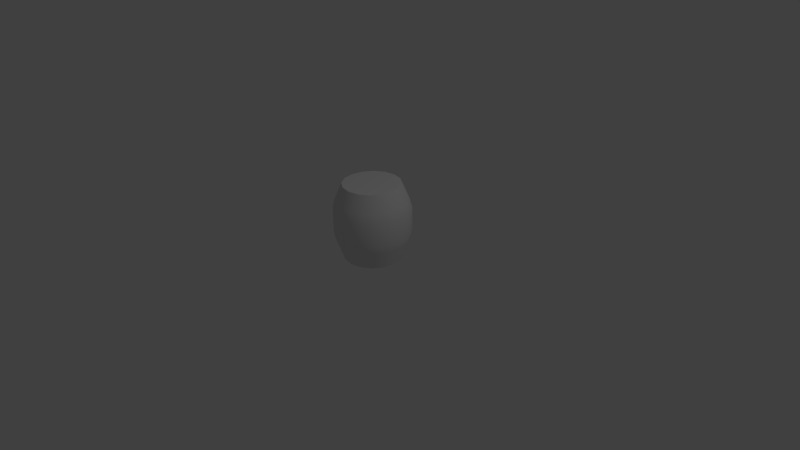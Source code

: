 # Source: barrel.blend  (saved by Blender 2.69.0; exported with 4.5.12 LTS)
import bpy
from mathutils import Matrix  # noqa: F401  (used for matrix-valued properties, if any)

bpy.ops.wm.read_factory_settings(use_empty=True)
scene = bpy.context.scene
scene.name = 'Scene'

# ---- collections
col_collection_1 = bpy.data.collections.new('Collection 1'); scene.collection.children.link(col_collection_1)

# ---- world
world_world = bpy.data.worlds.new('World'); scene.world = world_world
world_world.color = (0.05088, 0.05088, 0.05088)
world_world.use_sun_shadow = False
world_world.sun_shadow_jitter_overblur = 0.0
world_world.cycles.sampling_method = 'MANUAL'
world_world.cycles.sample_map_resolution = 256

# ---- cameras
cam_camera = bpy.data.cameras.new('Camera')
cam_camera.clip_end = 100.0
cam_camera.lens = 35.0
cam_camera.sensor_width = 32.0
cam_camera.sensor_height = 18.0
cam_camera.ortho_scale = 7.314
cam_camera.dof.focus_distance = 0.0
cam_camera.dof.aperture_fstop = 128.0

# ---- lights
light_lamp = bpy.data.lights.new('Lamp', 'POINT')
light_lamp.transmission_factor = 0.0
light_lamp.cutoff_distance = 30.0
light_lamp.energy = 100.0
light_lamp.shadow_buffer_clip_start = 1.001
light_lamp.shadow_soft_size = 0.1
light_lamp.shadow_maximum_resolution = 0.006
light_lamp.use_absolute_resolution = True
light_lamp.cycles.use_multiple_importance_sampling = False

# ---- meshes
me_cylinder = bpy.data.meshes.new('Cylinder')
me_cylinder.from_pydata([(1.373e-08, 0.3779, -0.5), (1.373e-08, 0.3779, 0.5), (0.1446, 0.3492, -0.5), (0.1446, 0.3492, 0.5), (0.2672, 0.2672, -0.5), (0.2672, 0.2672, 0.5), (0.3492, 0.1446, -0.5), (0.3492, 0.1446, 0.5), (0.3779, -1.839e-08, -0.5), (0.3779, -1.839e-08, 0.5), (0.3492, -0.1446, -0.5), (0.3492, -0.1446, 0.5), (0.2672, -0.2672, -0.5), (0.2672, -0.2672, 0.5), (0.1446, -0.3492, -0.5), (0.1446, -0.3492, 0.5), (7.08e-08, -0.3779, -0.5), (7.08e-08, -0.3779, 0.5), (-0.1446, -0.3492, -0.5), (-0.1446, -0.3492, 0.5), (-0.2672, -0.2672, -0.5), (-0.2672, -0.2672, 0.5), (-0.3492, -0.1446, -0.5), (-0.3492, -0.1446, 0.5), (-0.3779, 2.637e-09, -0.5), (-0.3779, 2.637e-09, 0.5), (-0.3492, 0.1446, -0.5), (-0.3492, 0.1446, 0.5), (-0.2672, 0.2672, -0.5), (-0.2672, 0.2672, 0.5), (-0.1446, 0.3492, -0.5), (-0.1446, 0.3492, 0.5), (0.0, 0.5, 0.1711), (0.1913, 0.4619, 0.1711), (0.3536, 0.3536, 0.1711), (0.4619, 0.1913, 0.1711), (0.5, -2.186e-08, 0.1711), (0.4619, -0.1913, 0.1711), (0.3536, -0.3536, 0.1711), (0.1913, -0.4619, 0.1711), (7.55e-08, -0.5, 0.1711), (-0.1913, -0.4619, 0.1711), (-0.3536, -0.3536, 0.1711), (-0.4619, -0.1913, 0.1711), (-0.5, 5.962e-09, 0.1711), (-0.4619, 0.1913, 0.1711), (-0.3536, 0.3536, 0.1711), (-0.1913, 0.4619, 0.1711), (0.1913, 0.4619, -0.1516), (0.3536, 0.3536, -0.1516), (0.4619, 0.1913, -0.1516), (0.5, -2.186e-08, -0.1516), (0.4619, -0.1913, -0.1516), (0.3536, -0.3536, -0.1516), (0.1913, -0.4619, -0.1516), (7.55e-08, -0.5, -0.1516), (-0.1913, -0.4619, -0.1516), (-0.3536, -0.3536, -0.1516), (-0.4619, -0.1913, -0.1516), (-0.5, 5.962e-09, -0.1516), (-0.4619, 0.1913, -0.1516), (-0.3536, 0.3536, -0.1516), (-0.1913, 0.4619, -0.1516), (0.0, 0.5, -0.1516), (1.552e-09, 0.468, 0.288), (0.1791, 0.4323, 0.288), (0.3309, 0.3309, 0.288), (0.4323, 0.1791, 0.288), (0.468, -2.01e-08, 0.288), (0.4323, -0.1791, 0.288), (0.3309, -0.3309, 0.288), (0.1791, -0.4323, 0.288), (7.221e-08, -0.468, 0.288), (-0.1791, -0.4323, 0.288), (-0.3309, -0.3309, 0.288), (-0.4323, -0.1791, 0.288), (-0.468, 5.938e-09, 0.288), (-0.4323, 0.1791, 0.288), (-0.3309, 0.3309, 0.288), (-0.1791, 0.4323, 0.288), (0.1791, 0.4323, -0.2531), (0.3309, 0.3309, -0.2531), (0.4323, 0.1791, -0.2531), (0.468, -2.01e-08, -0.2531), (0.4323, -0.1791, -0.2531), (0.3309, -0.3309, -0.2531), (0.1791, -0.4323, -0.2531), (7.221e-08, -0.468, -0.2531), (-0.1791, -0.4323, -0.2531), (-0.3309, -0.3309, -0.2531), (-0.4323, -0.1791, -0.2531), (-0.468, 5.938e-09, -0.2531), (-0.4323, 0.1791, -0.2531), (-0.3309, 0.3309, -0.2531), (-0.1791, 0.4323, -0.2531), (1.552e-09, 0.468, -0.2531), (1.373e-08, 0.3779, 0.5), (0.1446, 0.3492, 0.5), (0.2672, 0.2672, 0.5), (0.3492, 0.1446, 0.5), (0.3779, -1.839e-08, 0.5), (0.3492, -0.1446, 0.5), (0.2672, -0.2672, 0.5), (0.1446, -0.3492, 0.5), (7.08e-08, -0.3779, 0.5), (-0.1446, -0.3492, 0.5), (-0.2672, -0.2672, 0.5), (-0.3492, -0.1446, 0.5), (-0.3779, 2.637e-09, 0.5), (-0.3492, 0.1446, 0.5), (-0.2672, 0.2672, 0.5), (-0.1446, 0.3492, 0.5)], [], [(64, 1, 3, 65), (65, 3, 5, 66), (66, 5, 7, 67), (67, 7, 9, 68), (68, 9, 11, 69), (69, 11, 13, 70), (70, 13, 15, 71), (71, 15, 17, 72), (72, 17, 19, 73), (73, 19, 21, 74), (74, 21, 23, 75), (75, 23, 25, 76), (76, 25, 27, 77), (77, 27, 29, 78), (79, 31, 1, 64), (78, 29, 31, 79), (63, 32, 33, 48), (48, 33, 34, 49), (49, 34, 35, 50), (50, 35, 36, 51), (51, 36, 37, 52), (52, 37, 38, 53), (53, 38, 39, 54), (54, 39, 40, 55), (55, 40, 41, 56), (56, 41, 42, 57), (57, 42, 43, 58), (58, 43, 44, 59), (59, 44, 45, 60), (60, 45, 46, 61), (62, 47, 32, 63), (61, 46, 47, 62), (95, 63, 48, 80), (80, 48, 49, 81), (81, 49, 50, 82), (82, 50, 51, 83), (83, 51, 52, 84), (84, 52, 53, 85), (85, 53, 54, 86), (86, 54, 55, 87), (87, 55, 56, 88), (88, 56, 57, 89), (89, 57, 58, 90), (90, 58, 59, 91), (91, 59, 60, 92), (92, 60, 61, 93), (94, 62, 63, 95), (93, 61, 62, 94), (32, 64, 65, 33), (33, 65, 66, 34), (34, 66, 67, 35), (35, 67, 68, 36), (36, 68, 69, 37), (37, 69, 70, 38), (38, 70, 71, 39), (39, 71, 72, 40), (40, 72, 73, 41), (41, 73, 74, 42), (42, 74, 75, 43), (43, 75, 76, 44), (44, 76, 77, 45), (45, 77, 78, 46), (47, 79, 64, 32), (46, 78, 79, 47), (0, 95, 80, 2), (2, 80, 81, 4), (4, 81, 82, 6), (6, 82, 83, 8), (8, 83, 84, 10), (10, 84, 85, 12), (12, 85, 86, 14), (14, 86, 87, 16), (16, 87, 88, 18), (18, 88, 89, 20), (20, 89, 90, 22), (22, 90, 91, 24), (24, 91, 92, 26), (26, 92, 93, 28), (30, 94, 95, 0), (28, 93, 94, 30), (97, 96, 111, 110, 109, 108, 107, 106, 105, 104, 103, 102, 101, 100, 99, 98)])
me_cylinder.polygons.foreach_set('use_smooth', [1, 1, 1, 1, 1, 1, 1, 1, 1, 1, 1, 1, 1, 1, 1, 1, 1, 1, 1, 1, 1, 1, 1, 1, 1, 1, 1, 1, 1, 1, 1, 1, 1, 1, 1, 1, 1, 1, 1, 1, 1, 1, 1, 1, 1, 1, 1, 1, 1, 1, 1, 1, 1, 1, 1, 1, 1, 1, 1, 1, 1, 1, 1, 1, 1, 1, 1, 1, 1, 1, 1, 1, 1, 1, 1, 1, 1, 1, 1, 1, 0])
_ca = me_cylinder.color_attributes.new('Col', 'BYTE_COLOR', 'CORNER')
_ca.data.foreach_set('color', [0.2232, 0.0185, 0.006512, 1.0, 0.2232, 0.0185, 0.006512, 1.0, 0.2232, 0.0185, 0.006512, 1.0, 0.2232, 0.0185, 0.006512, 1.0, 0.2232, 0.0185, 0.006512, 1.0, 0.2232, 0.0185, 0.006512, 1.0, 0.2232, 0.0185, 0.006512, 1.0, 0.2232, 0.0185, 0.006512, 1.0, 0.2232, 0.0185, 0.006512, 1.0, 0.2232, 0.0185, 0.006512, 1.0, 0.2232, 0.0185, 0.006512, 1.0, 0.2232, 0.0185, 0.006512, 1.0, 0.2232, 0.0185, 0.006512, 1.0, 0.2232, 0.0185, 0.006512, 1.0, 0.2232, 0.0185, 0.006512, 1.0, 0.2232, 0.0185, 0.006512, 1.0, 0.2232, 0.0185, 0.006512, 1.0, 0.2232, 0.0185, 0.006512, 1.0, 0.2232, 0.0185, 0.006512, 1.0, 0.2232, 0.0185, 0.006512, 1.0, 0.2232, 0.0185, 0.006512, 1.0, 0.2232, 0.0185, 0.006512, 1.0, 0.2232, 0.0185, 0.006512, 1.0, 0.2232, 0.0185, 0.006512, 1.0, 0.2232, 0.0185, 0.006512, 1.0, 0.2232, 0.0185, 0.006512, 1.0, 0.2232, 0.0185, 0.006512, 1.0, 0.2232, 0.0185, 0.006512, 1.0, 0.2232, 0.0185, 0.006512, 1.0, 0.2232, 0.0185, 0.006512, 1.0, 0.2232, 0.0185, 0.006512, 1.0, 0.2232, 0.0185, 0.006512, 1.0, 0.2232, 0.0185, 0.006512, 1.0, 0.2232, 0.0185, 0.006512, 1.0, 0.2232, 0.0185, 0.006512, 1.0, 0.2232, 0.0185, 0.006512, 1.0, 0.2232, 0.0185, 0.006512, 1.0, 0.2232, 0.0185, 0.006512, 1.0, 0.2232, 0.0185, 0.006512, 1.0, 0.2232, 0.0185, 0.006512, 1.0, 0.2232, 0.0185, 0.006512, 1.0, 0.2232, 0.0185, 0.006512, 1.0, 0.2232, 0.0185, 0.006512, 1.0, 0.2232, 0.0185, 0.006512, 1.0, 0.2232, 0.0185, 0.006512, 1.0, 0.2232, 0.0185, 0.006512, 1.0, 0.2232, 0.0185, 0.006512, 1.0, 0.2232, 0.0185, 0.006512, 1.0, 0.2232, 0.0185, 0.006512, 1.0, 0.2232, 0.0185, 0.006512, 1.0, 0.2232, 0.0185, 0.006512, 1.0, 0.2232, 0.0185, 0.006512, 1.0, 0.2232, 0.0185, 0.006512, 1.0, 0.2232, 0.0185, 0.006512, 1.0, 0.2232, 0.0185, 0.006512, 1.0, 0.2232, 0.0185, 0.006512, 1.0, 0.2232, 0.0185, 0.006512, 1.0, 0.2232, 0.0185, 0.006512, 1.0, 0.2232, 0.0185, 0.006512, 1.0, 0.2232, 0.0185, 0.006512, 1.0, 0.2232, 0.0185, 0.006512, 1.0, 0.2232, 0.0185, 0.006512, 1.0, 0.2232, 0.0185, 0.006512, 1.0, 0.2232, 0.0185, 0.006512, 1.0, 0.6376, 0.04519, 0.0137, 1.0, 0.6376, 0.04519, 0.0137, 1.0, 0.6376, 0.04519, 0.0137, 1.0, 0.6376, 0.04519, 0.0137, 1.0, 0.6376, 0.04519, 0.0137, 1.0, 0.6376, 0.04519, 0.0137, 1.0, 0.6376, 0.04519, 0.0137, 1.0, 0.6376, 0.04519, 0.0137, 1.0, 0.6376, 0.04519, 0.0137, 1.0, 0.6376, 0.04519, 0.0137, 1.0, 0.6376, 0.04519, 0.0137, 1.0, 0.6376, 0.04519, 0.0137, 1.0, 0.6376, 0.04519, 0.0137, 1.0, 0.6376, 0.04519, 0.0137, 1.0, 0.6376, 0.04519, 0.0137, 1.0, 0.6376, 0.04519, 0.0137, 1.0, 0.6376, 0.04519, 0.0137, 1.0, 0.6376, 0.04519, 0.0137, 1.0, 0.6376, 0.04519, 0.0137, 1.0, 0.6376, 0.04519, 0.0137, 1.0, 0.6376, 0.04519, 0.0137, 1.0, 0.6376, 0.04519, 0.0137, 1.0, 0.6376, 0.04519, 0.0137, 1.0, 0.6376, 0.04519, 0.0137, 1.0, 0.6376, 0.04519, 0.0137, 1.0, 0.6376, 0.04519, 0.0137, 1.0, 0.6376, 0.04519, 0.0137, 1.0, 0.6376, 0.04519, 0.0137, 1.0, 0.6376, 0.04519, 0.0137, 1.0, 0.6376, 0.04519, 0.0137, 1.0, 0.6376, 0.04519, 0.0137, 1.0, 0.6376, 0.04519, 0.0137, 1.0, 0.6376, 0.04519, 0.0137, 1.0, 0.6376, 0.04519, 0.0137, 1.0, 0.6376, 0.04519, 0.0137, 1.0, 0.6376, 0.04519, 0.0137, 1.0, 0.6376, 0.04519, 0.0137, 1.0, 0.6376, 0.04519, 0.0137, 1.0, 0.6376, 0.04519, 0.0137, 1.0, 0.6376, 0.04519, 0.0137, 1.0, 0.6376, 0.04519, 0.0137, 1.0, 0.6376, 0.04519, 0.0137, 1.0, 0.6376, 0.04519, 0.0137, 1.0, 0.6376, 0.04519, 0.0137, 1.0, 0.6376, 0.04519, 0.0137, 1.0, 0.6376, 0.04519, 0.0137, 1.0, 0.6376, 0.04519, 0.0137, 1.0, 0.6376, 0.04519, 0.0137, 1.0, 0.6376, 0.04519, 0.0137, 1.0, 0.6376, 0.04519, 0.0137, 1.0, 0.6376, 0.04519, 0.0137, 1.0, 0.6376, 0.04519, 0.0137, 1.0, 0.6376, 0.04519, 0.0137, 1.0, 0.6376, 0.04519, 0.0137, 1.0, 0.6376, 0.04519, 0.0137, 1.0, 0.6376, 0.04519, 0.0137, 1.0, 0.6376, 0.04519, 0.0137, 1.0, 0.6376, 0.04519, 0.0137, 1.0, 0.6376, 0.04519, 0.0137, 1.0, 0.6376, 0.04519, 0.0137, 1.0, 0.6376, 0.04519, 0.0137, 1.0, 0.6376, 0.04519, 0.0137, 1.0, 0.6376, 0.04519, 0.0137, 1.0, 0.6376, 0.04519, 0.0137, 1.0, 0.02217, 0.02217, 0.02217, 1.0, 0.02217, 0.02217, 0.02217, 1.0, 0.02217, 0.02217, 0.02217, 1.0, 0.02217, 0.02217, 0.02217, 1.0, 0.02217, 0.02217, 0.02217, 1.0, 0.02217, 0.02217, 0.02217, 1.0, 0.02217, 0.02217, 0.02217, 1.0, 0.02217, 0.02217, 0.02217, 1.0, 0.02217, 0.02217, 0.02217, 1.0, 0.02217, 0.02217, 0.02217, 1.0, 0.02217, 0.02217, 0.02217, 1.0, 0.02217, 0.02217, 0.02217, 1.0, 0.02217, 0.02217, 0.02217, 1.0, 0.02217, 0.02217, 0.02217, 1.0, 0.02217, 0.02217, 0.02217, 1.0, 0.02217, 0.02217, 0.02217, 1.0, 0.02217, 0.02217, 0.02217, 1.0, 0.02217, 0.02217, 0.02217, 1.0, 0.02217, 0.02217, 0.02217, 1.0, 0.02217, 0.02217, 0.02217, 1.0, 0.02217, 0.02217, 0.02217, 1.0, 0.02217, 0.02217, 0.02217, 1.0, 0.02217, 0.02217, 0.02217, 1.0, 0.02217, 0.02217, 0.02217, 1.0, 0.02217, 0.02217, 0.02217, 1.0, 0.02217, 0.02217, 0.02217, 1.0, 0.02217, 0.02217, 0.02217, 1.0, 0.02217, 0.02217, 0.02217, 1.0, 0.02217, 0.02217, 0.02217, 1.0, 0.02217, 0.02217, 0.02217, 1.0, 0.02217, 0.02217, 0.02217, 1.0, 0.02217, 0.02217, 0.02217, 1.0, 0.02217, 0.02217, 0.02217, 1.0, 0.02217, 0.02217, 0.02217, 1.0, 0.02217, 0.02217, 0.02217, 1.0, 0.02217, 0.02217, 0.02217, 1.0, 0.02217, 0.02217, 0.02217, 1.0, 0.02217, 0.02217, 0.02217, 1.0, 0.02217, 0.02217, 0.02217, 1.0, 0.02217, 0.02217, 0.02217, 1.0, 0.02217, 0.02217, 0.02217, 1.0, 0.02217, 0.02217, 0.02217, 1.0, 0.02217, 0.02217, 0.02217, 1.0, 0.02217, 0.02217, 0.02217, 1.0, 0.02217, 0.02217, 0.02217, 1.0, 0.02217, 0.02217, 0.02217, 1.0, 0.02217, 0.02217, 0.02217, 1.0, 0.02217, 0.02217, 0.02217, 1.0, 0.02217, 0.02217, 0.02217, 1.0, 0.02217, 0.02217, 0.02217, 1.0, 0.02217, 0.02217, 0.02217, 1.0, 0.02217, 0.02217, 0.02217, 1.0, 0.02217, 0.02217, 0.02217, 1.0, 0.02217, 0.02217, 0.02217, 1.0, 0.02217, 0.02217, 0.02217, 1.0, 0.02217, 0.02217, 0.02217, 1.0, 0.02217, 0.02217, 0.02217, 1.0, 0.02217, 0.02217, 0.02217, 1.0, 0.02217, 0.02217, 0.02217, 1.0, 0.02217, 0.02217, 0.02217, 1.0, 0.02217, 0.02217, 0.02217, 1.0, 0.02217, 0.02217, 0.02217, 1.0, 0.02217, 0.02217, 0.02217, 1.0, 0.02217, 0.02217, 0.02217, 1.0, 0.02217, 0.02217, 0.02217, 1.0, 0.02217, 0.02217, 0.02217, 1.0, 0.02217, 0.02217, 0.02217, 1.0, 0.02217, 0.02217, 0.02217, 1.0, 0.02217, 0.02217, 0.02217, 1.0, 0.02217, 0.02217, 0.02217, 1.0, 0.02217, 0.02217, 0.02217, 1.0, 0.02217, 0.02217, 0.02217, 1.0, 0.02217, 0.02217, 0.02217, 1.0, 0.02217, 0.02217, 0.02217, 1.0, 0.02217, 0.02217, 0.02217, 1.0, 0.02217, 0.02217, 0.02217, 1.0, 0.02217, 0.02217, 0.02217, 1.0, 0.02217, 0.02217, 0.02217, 1.0, 0.02217, 0.02217, 0.02217, 1.0, 0.02217, 0.02217, 0.02217, 1.0, 0.02217, 0.02217, 0.02217, 1.0, 0.02217, 0.02217, 0.02217, 1.0, 0.02217, 0.02217, 0.02217, 1.0, 0.02217, 0.02217, 0.02217, 1.0, 0.02217, 0.02217, 0.02217, 1.0, 0.02217, 0.02217, 0.02217, 1.0, 0.02217, 0.02217, 0.02217, 1.0, 0.02217, 0.02217, 0.02217, 1.0, 0.02217, 0.02217, 0.02217, 1.0, 0.02217, 0.02217, 0.02217, 1.0, 0.02217, 0.02217, 0.02217, 1.0, 0.02217, 0.02217, 0.02217, 1.0, 0.02217, 0.02217, 0.02217, 1.0, 0.02217, 0.02217, 0.02217, 1.0, 0.02217, 0.02217, 0.02217, 1.0, 0.02217, 0.02217, 0.02217, 1.0, 0.02217, 0.02217, 0.02217, 1.0, 0.02217, 0.02217, 0.02217, 1.0, 0.02217, 0.02217, 0.02217, 1.0, 0.02217, 0.02217, 0.02217, 1.0, 0.02217, 0.02217, 0.02217, 1.0, 0.02217, 0.02217, 0.02217, 1.0, 0.02217, 0.02217, 0.02217, 1.0, 0.02217, 0.02217, 0.02217, 1.0, 0.02217, 0.02217, 0.02217, 1.0, 0.02217, 0.02217, 0.02217, 1.0, 0.02217, 0.02217, 0.02217, 1.0, 0.02217, 0.02217, 0.02217, 1.0, 0.02217, 0.02217, 0.02217, 1.0, 0.02217, 0.02217, 0.02217, 1.0, 0.02217, 0.02217, 0.02217, 1.0, 0.02217, 0.02217, 0.02217, 1.0, 0.02217, 0.02217, 0.02217, 1.0, 0.02217, 0.02217, 0.02217, 1.0, 0.02217, 0.02217, 0.02217, 1.0, 0.02217, 0.02217, 0.02217, 1.0, 0.02217, 0.02217, 0.02217, 1.0, 0.02217, 0.02217, 0.02217, 1.0, 0.02217, 0.02217, 0.02217, 1.0, 0.02217, 0.02217, 0.02217, 1.0, 0.02217, 0.02217, 0.02217, 1.0, 0.02217, 0.02217, 0.02217, 1.0, 0.02217, 0.02217, 0.02217, 1.0, 0.02217, 0.02217, 0.02217, 1.0, 0.02217, 0.02217, 0.02217, 1.0, 0.02217, 0.02217, 0.02217, 1.0, 0.02217, 0.02217, 0.02217, 1.0, 0.02217, 0.02217, 0.02217, 1.0, 0.2232, 0.0185, 0.006512, 1.0, 0.2232, 0.0185, 0.006512, 1.0, 0.2232, 0.0185, 0.006512, 1.0, 0.2232, 0.0185, 0.006512, 1.0, 0.2232, 0.0185, 0.006512, 1.0, 0.2232, 0.0185, 0.006512, 1.0, 0.2232, 0.0185, 0.006512, 1.0, 0.2232, 0.0185, 0.006512, 1.0, 0.2232, 0.0185, 0.006512, 1.0, 0.2232, 0.0185, 0.006512, 1.0, 0.2232, 0.0185, 0.006512, 1.0, 0.2232, 0.0185, 0.006512, 1.0, 0.2232, 0.0185, 0.006512, 1.0, 0.2232, 0.0185, 0.006512, 1.0, 0.2232, 0.0185, 0.006512, 1.0, 0.2232, 0.0185, 0.006512, 1.0, 0.2232, 0.0185, 0.006512, 1.0, 0.2232, 0.0185, 0.006512, 1.0, 0.2232, 0.0185, 0.006512, 1.0, 0.2232, 0.0185, 0.006512, 1.0, 0.2232, 0.0185, 0.006512, 1.0, 0.2232, 0.0185, 0.006512, 1.0, 0.2232, 0.0185, 0.006512, 1.0, 0.2232, 0.0185, 0.006512, 1.0, 0.2232, 0.0185, 0.006512, 1.0, 0.2232, 0.0185, 0.006512, 1.0, 0.2232, 0.0185, 0.006512, 1.0, 0.2232, 0.0185, 0.006512, 1.0, 0.2232, 0.0185, 0.006512, 1.0, 0.2232, 0.0185, 0.006512, 1.0, 0.2232, 0.0185, 0.006512, 1.0, 0.2232, 0.0185, 0.006512, 1.0, 0.2232, 0.0185, 0.006512, 1.0, 0.2232, 0.0185, 0.006512, 1.0, 0.2232, 0.0185, 0.006512, 1.0, 0.2232, 0.0185, 0.006512, 1.0, 0.2232, 0.0185, 0.006512, 1.0, 0.2232, 0.0185, 0.006512, 1.0, 0.2232, 0.0185, 0.006512, 1.0, 0.2232, 0.0185, 0.006512, 1.0, 0.2232, 0.0185, 0.006512, 1.0, 0.2232, 0.0185, 0.006512, 1.0, 0.2232, 0.0185, 0.006512, 1.0, 0.2232, 0.0185, 0.006512, 1.0, 0.2232, 0.0185, 0.006512, 1.0, 0.2232, 0.0185, 0.006512, 1.0, 0.2232, 0.0185, 0.006512, 1.0, 0.2232, 0.0185, 0.006512, 1.0, 0.2232, 0.0185, 0.006512, 1.0, 0.2232, 0.0185, 0.006512, 1.0, 0.2232, 0.0185, 0.006512, 1.0, 0.2232, 0.0185, 0.006512, 1.0, 0.2232, 0.0185, 0.006512, 1.0, 0.2232, 0.0185, 0.006512, 1.0, 0.2232, 0.0185, 0.006512, 1.0, 0.2232, 0.0185, 0.006512, 1.0, 0.2232, 0.0185, 0.006512, 1.0, 0.2232, 0.0185, 0.006512, 1.0, 0.2232, 0.0185, 0.006512, 1.0, 0.2232, 0.0185, 0.006512, 1.0, 0.2232, 0.0185, 0.006512, 1.0, 0.2232, 0.0185, 0.006512, 1.0, 0.2232, 0.0185, 0.006512, 1.0, 0.2232, 0.0185, 0.006512, 1.0, 0.2232, 0.0185, 0.006512, 1.0, 0.2232, 0.0185, 0.006512, 1.0, 0.2232, 0.0185, 0.006512, 1.0, 0.2232, 0.0185, 0.006512, 1.0, 0.2232, 0.0185, 0.006512, 1.0, 0.2232, 0.0185, 0.006512, 1.0, 0.2232, 0.0185, 0.006512, 1.0, 0.2232, 0.0185, 0.006512, 1.0, 0.2232, 0.0185, 0.006512, 1.0, 0.2232, 0.0185, 0.006512, 1.0, 0.2232, 0.0185, 0.006512, 1.0, 0.2232, 0.0185, 0.006512, 1.0, 0.2232, 0.0185, 0.006512, 1.0, 0.2232, 0.0185, 0.006512, 1.0, 0.2232, 0.0185, 0.006512, 1.0, 0.2232, 0.0185, 0.006512, 1.0])
me_cylinder.use_remesh_preserve_volume = False
me_cylinder.use_remesh_preserve_attributes = False
me_cylinder.use_mirror_vertex_groups = False
me_cylinder.use_paint_bone_selection = False
me_cylinder.use_paint_mask = True
me_cylinder.update()

# ---- objects
ob_cylinder = bpy.data.objects.new('Cylinder', me_cylinder)
ob_lamp = bpy.data.objects.new('Lamp', light_lamp)
ob_camera = bpy.data.objects.new('Camera', cam_camera)

# ---- transforms, parenting, visibility, modifiers, constraints
ob_cylinder.location = (0.0, 0.0, 0.5)
ob_cylinder.lineart.crease_threshold = 0.0
ob_lamp.location = (4.076, 1.005, 5.904)
ob_lamp.rotation_euler = (0.6503, 0.05522, 1.866)
ob_lamp.lock_rotations_4d = False
ob_lamp.empty_display_type = 'ARROWS'
ob_lamp.color = (0.0, 0.0, 0.0, 0.0)
ob_lamp.lineart.crease_threshold = 0.0
ob_camera.location = (7.481, -6.508, 5.344)
ob_camera.rotation_euler = (1.109, 0.01082, 0.8149)
ob_camera.lock_rotations_4d = False
ob_camera.empty_display_type = 'ARROWS'
ob_camera.color = (0.0, 0.0, 0.0, 0.0)
ob_camera.display_type = 'WIRE'
ob_camera.lineart.crease_threshold = 0.0

# ---- collection membership
col_collection_1.objects.link(ob_cylinder)
col_collection_1.objects.link(ob_lamp)
col_collection_1.objects.link(ob_camera)

# ---- scene / render settings (as saved in the file)
scene.camera = ob_camera
scene.frame_start = 1; scene.frame_end = 250; scene.frame_set(15)
scene.render.engine = 'BLENDER_EEVEE_NEXT'
scene.render.image_settings.compression = 90
scene.render.resolution_percentage = 50
scene.render.dither_intensity = 0.0
scene.cycles.use_denoising = False
scene.cycles.samples = 10
scene.cycles.sampling_pattern = 'TABULATED_SOBOL'
scene.cycles.light_sampling_threshold = 0.0
scene.cycles.use_adaptive_sampling = False
scene.cycles.use_light_tree = False
scene.cycles.blur_glossy = 0.0
scene.cycles.volume_bounces = 1
scene.cycles.pixel_filter_type = 'GAUSSIAN'
scene.cycles.sample_clamp_indirect = 0.0
scene.view_settings.view_transform = 'Standard'
bpy.context.view_layer.update()

